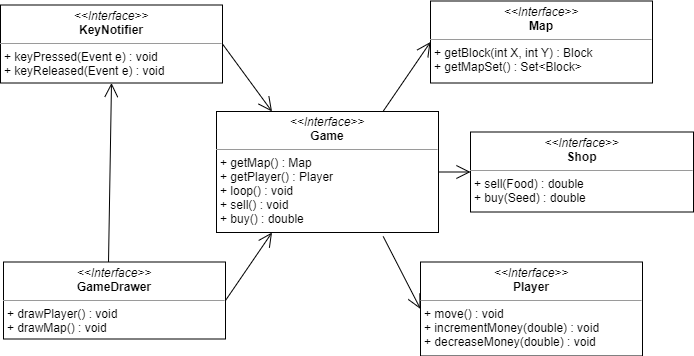

The diagram above was exported from draw.io. Its source (the exported page's mxGraphModel, read from the mxfile embedded in the PNG):
<mxGraphModel dx="813" dy="403" grid="1" gridSize="10" guides="1" tooltips="1" connect="1" arrows="1" fold="1" page="1" pageScale="1" pageWidth="827" pageHeight="1169" math="0" shadow="0">
  <root>
    <mxCell id="0" />
    <mxCell id="1" parent="0" />
    <mxCell id="LRQCYW_6mTKo3vgCfoTt-1" value="&lt;p style=&quot;margin: 0px ; margin-top: 4px ; text-align: center&quot;&gt;&lt;i&gt;&amp;lt;&amp;lt;Interface&amp;gt;&amp;gt;&lt;/i&gt;&lt;br&gt;&lt;b&gt;Player&lt;/b&gt;&lt;/p&gt;&lt;hr size=&quot;1&quot;&gt;&lt;p style=&quot;margin: 0px ; margin-left: 4px&quot;&gt;+ move() : void&lt;/p&gt;&lt;p style=&quot;margin: 0px ; margin-left: 4px&quot;&gt;+ incrementMoney(double) : void&lt;/p&gt;&lt;p style=&quot;margin: 0px ; margin-left: 4px&quot;&gt;+ decreaseMoney(double) : void&lt;/p&gt;&lt;p style=&quot;margin: 0px ; margin-left: 4px&quot;&gt;&lt;br&gt;&lt;/p&gt;" style="verticalAlign=top;align=left;overflow=fill;fontSize=12;fontFamily=Helvetica;html=1;" vertex="1" parent="1">
      <mxGeometry x="630" y="726.5" width="222" height="94" as="geometry" />
    </mxCell>
    <mxCell id="LRQCYW_6mTKo3vgCfoTt-2" value="&lt;p style=&quot;margin: 0px ; margin-top: 4px ; text-align: center&quot;&gt;&lt;i&gt;&amp;lt;&amp;lt;Interface&amp;gt;&amp;gt;&lt;/i&gt;&lt;br&gt;&lt;b&gt;Game&lt;/b&gt;&lt;/p&gt;&lt;hr size=&quot;1&quot;&gt;&lt;p style=&quot;margin: 0px ; margin-left: 4px&quot;&gt;+ getMap() : Map&lt;/p&gt;&lt;p style=&quot;margin: 0px ; margin-left: 4px&quot;&gt;+ getPlayer() : Player&lt;/p&gt;&lt;p style=&quot;margin: 0px ; margin-left: 4px&quot;&gt;+ loop() : void&lt;/p&gt;&lt;p style=&quot;margin: 0px ; margin-left: 4px&quot;&gt;+ sell() : void&lt;/p&gt;&lt;p style=&quot;margin: 0px ; margin-left: 4px&quot;&gt;+ buy() : double&lt;/p&gt;&lt;p style=&quot;margin: 0px ; margin-left: 4px&quot;&gt;&lt;br&gt;&lt;/p&gt;&lt;p style=&quot;margin: 0px ; margin-left: 4px&quot;&gt;&lt;br&gt;&lt;/p&gt;" style="verticalAlign=top;align=left;overflow=fill;fontSize=12;fontFamily=Helvetica;html=1;" vertex="1" parent="1">
      <mxGeometry x="426" y="576" width="222" height="121" as="geometry" />
    </mxCell>
    <mxCell id="LRQCYW_6mTKo3vgCfoTt-3" value="&lt;p style=&quot;margin: 0px ; margin-top: 4px ; text-align: center&quot;&gt;&lt;i&gt;&amp;lt;&amp;lt;Interface&amp;gt;&amp;gt;&lt;/i&gt;&lt;br&gt;&lt;b&gt;GameDrawer&lt;/b&gt;&lt;/p&gt;&lt;hr size=&quot;1&quot;&gt;&lt;p style=&quot;margin: 0px ; margin-left: 4px&quot;&gt;+ drawPlayer() : void&lt;/p&gt;&lt;p style=&quot;margin: 0px ; margin-left: 4px&quot;&gt;+ drawMap() : void&lt;/p&gt;&lt;p style=&quot;margin: 0px ; margin-left: 4px&quot;&gt;&lt;br&gt;&lt;/p&gt;" style="verticalAlign=top;align=left;overflow=fill;fontSize=12;fontFamily=Helvetica;html=1;" vertex="1" parent="1">
      <mxGeometry x="213" y="726.5" width="222" height="77" as="geometry" />
    </mxCell>
    <mxCell id="LRQCYW_6mTKo3vgCfoTt-4" value="&lt;p style=&quot;margin: 0px ; margin-top: 4px ; text-align: center&quot;&gt;&lt;i&gt;&amp;lt;&amp;lt;Interface&amp;gt;&amp;gt;&lt;/i&gt;&lt;br&gt;&lt;b&gt;KeyNotifier&lt;/b&gt;&lt;/p&gt;&lt;hr size=&quot;1&quot;&gt;&lt;p style=&quot;margin: 0px ; margin-left: 4px&quot;&gt;+ keyPressed(Event e) : void&lt;/p&gt;&lt;p style=&quot;margin: 0px ; margin-left: 4px&quot;&gt;+ keyReleased(Event e) : void&lt;br&gt;&lt;/p&gt;" style="verticalAlign=top;align=left;overflow=fill;fontSize=12;fontFamily=Helvetica;html=1;" vertex="1" parent="1">
      <mxGeometry x="210" y="469.5" width="222" height="78" as="geometry" />
    </mxCell>
    <mxCell id="LRQCYW_6mTKo3vgCfoTt-5" value="&lt;p style=&quot;margin: 0px ; margin-top: 4px ; text-align: center&quot;&gt;&lt;i&gt;&amp;lt;&amp;lt;Interface&amp;gt;&amp;gt;&lt;/i&gt;&lt;br&gt;&lt;b&gt;Map&lt;/b&gt;&lt;/p&gt;&lt;hr size=&quot;1&quot;&gt;&lt;p style=&quot;margin: 0px ; margin-left: 4px&quot;&gt;+ getBlock(int X, int Y) : Block&lt;/p&gt;&lt;p style=&quot;margin: 0px ; margin-left: 4px&quot;&gt;+ getMapSet() : Set&amp;lt;Block&amp;gt;&lt;/p&gt;&lt;p style=&quot;margin: 0px ; margin-left: 4px&quot;&gt;&lt;br&gt;&lt;/p&gt;" style="verticalAlign=top;align=left;overflow=fill;fontSize=12;fontFamily=Helvetica;html=1;" vertex="1" parent="1">
      <mxGeometry x="640" y="465.5" width="222" height="82" as="geometry" />
    </mxCell>
    <mxCell id="LRQCYW_6mTKo3vgCfoTt-6" value="" style="endArrow=open;endFill=1;endSize=12;html=1;exitX=1;exitY=0.5;exitDx=0;exitDy=0;entryX=0.25;entryY=1;entryDx=0;entryDy=0;" edge="1" parent="1" source="LRQCYW_6mTKo3vgCfoTt-3" target="LRQCYW_6mTKo3vgCfoTt-2">
      <mxGeometry width="160" relative="1" as="geometry">
        <mxPoint x="510" y="712" as="sourcePoint" />
        <mxPoint x="670" y="712" as="targetPoint" />
      </mxGeometry>
    </mxCell>
    <mxCell id="LRQCYW_6mTKo3vgCfoTt-7" value="" style="endArrow=open;endFill=1;endSize=12;html=1;exitX=0.473;exitY=0;exitDx=0;exitDy=0;exitPerimeter=0;entryX=0.5;entryY=1;entryDx=0;entryDy=0;" edge="1" parent="1" source="LRQCYW_6mTKo3vgCfoTt-3" target="LRQCYW_6mTKo3vgCfoTt-4">
      <mxGeometry width="160" relative="1" as="geometry">
        <mxPoint x="717" y="700.5" as="sourcePoint" />
        <mxPoint x="877" y="700.5" as="targetPoint" />
      </mxGeometry>
    </mxCell>
    <mxCell id="LRQCYW_6mTKo3vgCfoTt-8" value="" style="endArrow=open;endFill=1;endSize=12;html=1;exitX=0.75;exitY=0;exitDx=0;exitDy=0;entryX=0;entryY=0.5;entryDx=0;entryDy=0;" edge="1" parent="1" source="LRQCYW_6mTKo3vgCfoTt-2" target="LRQCYW_6mTKo3vgCfoTt-5">
      <mxGeometry width="160" relative="1" as="geometry">
        <mxPoint x="510" y="712" as="sourcePoint" />
        <mxPoint x="823" y="558" as="targetPoint" />
      </mxGeometry>
    </mxCell>
    <mxCell id="LRQCYW_6mTKo3vgCfoTt-9" value="" style="endArrow=open;endFill=1;endSize=12;html=1;exitX=0.751;exitY=1.033;exitDx=0;exitDy=0;entryX=0;entryY=0.5;entryDx=0;entryDy=0;exitPerimeter=0;" edge="1" parent="1" source="LRQCYW_6mTKo3vgCfoTt-2" target="LRQCYW_6mTKo3vgCfoTt-1">
      <mxGeometry width="160" relative="1" as="geometry">
        <mxPoint x="603" y="732" as="sourcePoint" />
        <mxPoint x="763" y="732" as="targetPoint" />
      </mxGeometry>
    </mxCell>
    <mxCell id="LRQCYW_6mTKo3vgCfoTt-10" value="" style="endArrow=open;endFill=1;endSize=12;html=1;exitX=1;exitY=0.5;exitDx=0;exitDy=0;entryX=0.25;entryY=0;entryDx=0;entryDy=0;" edge="1" parent="1" source="LRQCYW_6mTKo3vgCfoTt-4" target="LRQCYW_6mTKo3vgCfoTt-2">
      <mxGeometry width="160" relative="1" as="geometry">
        <mxPoint x="510" y="712" as="sourcePoint" />
        <mxPoint x="670" y="712" as="targetPoint" />
      </mxGeometry>
    </mxCell>
    <mxCell id="LRQCYW_6mTKo3vgCfoTt-11" value="" style="endArrow=open;endFill=1;endSize=12;html=1;exitX=1;exitY=0.5;exitDx=0;exitDy=0;entryX=0;entryY=0.5;entryDx=0;entryDy=0;" edge="1" parent="1" source="LRQCYW_6mTKo3vgCfoTt-2" target="LRQCYW_6mTKo3vgCfoTt-12">
      <mxGeometry width="160" relative="1" as="geometry">
        <mxPoint x="668.9999999999998" y="499.004" as="sourcePoint" />
        <mxPoint x="868" y="634" as="targetPoint" />
      </mxGeometry>
    </mxCell>
    <mxCell id="LRQCYW_6mTKo3vgCfoTt-12" value="&lt;p style=&quot;margin: 0px ; margin-top: 4px ; text-align: center&quot;&gt;&lt;i&gt;&amp;lt;&amp;lt;Interface&amp;gt;&amp;gt;&lt;/i&gt;&lt;br&gt;&lt;b&gt;Shop&lt;/b&gt;&lt;/p&gt;&lt;hr size=&quot;1&quot;&gt;&lt;p style=&quot;margin: 0px ; margin-left: 4px&quot;&gt;+ sell(Food) : double&lt;/p&gt;&lt;p style=&quot;margin: 0px ; margin-left: 4px&quot;&gt;+ buy(Seed) : double&lt;/p&gt;" style="verticalAlign=top;align=left;overflow=fill;fontSize=12;fontFamily=Helvetica;html=1;" vertex="1" parent="1">
      <mxGeometry x="680" y="596.5" width="223" height="80" as="geometry" />
    </mxCell>
  </root>
</mxGraphModel>